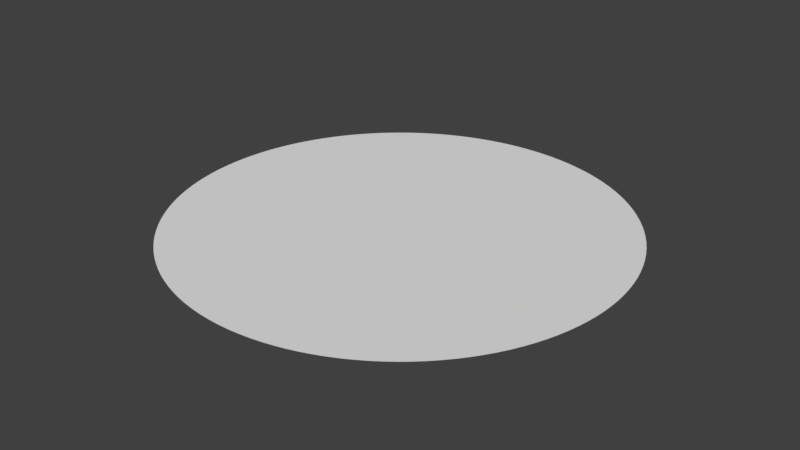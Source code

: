 # Source: ViewRadius.blend  (saved by Blender 2.78.0; exported with 4.5.12 LTS)
import bpy
from mathutils import Matrix  # noqa: F401  (used for matrix-valued properties, if any)

bpy.ops.wm.read_factory_settings(use_empty=True)
scene = bpy.context.scene
scene.name = 'Scene'

# ---- collections
col_collection_1 = bpy.data.collections.new('Collection 1'); scene.collection.children.link(col_collection_1)

# ---- world
world_world = bpy.data.worlds.new('World'); scene.world = world_world
world_world.color = (0.05088, 0.05088, 0.05088)
world_world.use_sun_shadow = False
world_world.sun_shadow_jitter_overblur = 0.0
world_world.cycles.sampling_method = 'MANUAL'

# ---- meshes
me_circle = bpy.data.meshes.new('Circle')
me_circle.from_pydata([(-1.175e-07, 3.049e-07, 0.0), (-0.1797, 0.5923, 0.0), (-0.2918, 0.5459, 0.0), (-0.3927, 0.4785, 0.0), (-0.4785, 0.3927, 0.0), (-0.5459, 0.2918, 0.0), (-0.5923, 0.1797, 0.0), (-0.616, 0.06067, 0.0), (-0.616, -0.06067, 0.0), (-0.5923, -0.1797, 0.0), (-0.5459, -0.2918, 0.0), (-0.4785, -0.3927, 0.0), (-0.3927, -0.4785, 0.0), (-0.2918, -0.5459, 0.0), (-0.1797, -0.5923, 0.0), (-0.06067, -0.616, 0.0), (0.06067, -0.616, 0.0), (0.1797, -0.5923, 0.0), (0.2918, -0.5459, 0.0), (0.3927, -0.4785, 0.0), (0.4785, -0.3927, 0.0), (0.5459, -0.2918, 0.0), (0.5923, -0.1797, 0.0), (0.616, -0.06067, 0.0), (0.616, 0.06067, 0.0), (0.5923, 0.1797, 0.0), (0.5459, 0.2918, 0.0), (0.4785, 0.3927, 0.0), (0.3927, 0.4785, 0.0), (0.2918, 0.5459, 0.0), (0.1797, 0.5923, 0.0), (0.06067, 0.616, 0.0), (-0.06067, 0.616, 0.0), (-0.1451, 0.7297, 0.0), (-0.2847, 0.6874, 0.0), (-0.4133, 0.6186, 0.0), (-0.5261, 0.5261, 0.0), (-0.6186, 0.4133, 0.0), (-0.6874, 0.2847, 0.0), (-0.7297, 0.1451, 0.0), (-0.744, 1.322e-07, 0.0), (-0.7297, -0.1451, 0.0), (-0.6874, -0.2847, 0.0), (-0.6186, -0.4133, 0.0), (-0.5261, -0.5261, 0.0), (-0.4133, -0.6186, 0.0), (-0.2847, -0.6874, 0.0), (-0.1451, -0.7297, 0.0), (2.142e-07, -0.744, 0.0), (0.1451, -0.7297, 0.0), (0.2847, -0.6874, 0.0), (0.4133, -0.6186, 0.0), (0.5261, -0.5261, 0.0), (0.6186, -0.4133, 0.0), (0.6874, -0.2847, 0.0), (0.7297, -0.1451, 0.0), (0.744, 7.953e-07, 0.0), (0.7297, 0.1451, 0.0), (0.6874, 0.2847, 0.0), (0.6186, 0.4133, 0.0), (0.5261, 0.5261, 0.0), (0.4133, 0.6186, 0.0), (0.2847, 0.6874, 0.0), (0.1451, 0.7297, 0.0), (-2.645e-07, 0.744, 0.0), (-0.1458, 0.9832, 0.0), (-0.09743, 0.9892, 0.0), (-0.04877, 0.9928, 0.0), (-0.3349, 0.9359, 0.0), (-0.2885, 0.9512, 0.0), (-0.2415, 0.9642, 0.0), (-0.511, 0.8526, 0.0), (-0.4686, 0.8766, 0.0), (-0.425, 0.8986, 0.0), (-0.6675, 0.7365, 0.0), (-0.6306, 0.7684, 0.0), (-0.5921, 0.7984, 0.0), (-0.7984, 0.5921, 0.0), (-0.7684, 0.6306, 0.0), (-0.7365, 0.6675, 0.0), (-0.8986, 0.425, 0.0), (-0.8766, 0.4686, 0.0), (-0.8526, 0.511, 0.0), (-0.9642, 0.2415, 0.0), (-0.9512, 0.2885, 0.0), (-0.9359, 0.3349, 0.0), (-0.9928, 0.04877, 0.0), (-0.9892, 0.09743, 0.0), (-0.9832, 0.1458, 0.0), (-0.9832, -0.1458, 0.0), (-0.9892, -0.09743, 0.0), (-0.9928, -0.04877, 0.0), (-0.9359, -0.3349, 0.0), (-0.9512, -0.2885, 0.0), (-0.9642, -0.2415, 0.0), (-0.8526, -0.511, 0.0), (-0.8766, -0.4686, 0.0), (-0.8986, -0.425, 0.0), (-0.7365, -0.6675, 0.0), (-0.7684, -0.6306, 0.0), (-0.7984, -0.5921, 0.0), (-0.5921, -0.7984, 0.0), (-0.6306, -0.7684, 0.0), (-0.6675, -0.7365, 0.0), (-0.425, -0.8986, 0.0), (-0.4686, -0.8766, 0.0), (-0.511, -0.8526, 0.0), (-0.2415, -0.9642, 0.0), (-0.2885, -0.9512, 0.0), (-0.3349, -0.9359, 0.0), (-0.04877, -0.9928, 0.0), (-0.09743, -0.9892, 0.0), (-0.1458, -0.9832, 0.0), (0.1458, -0.9832, 0.0), (0.09743, -0.9892, 0.0), (0.04877, -0.9928, 0.0), (0.3349, -0.9359, 0.0), (0.2885, -0.9512, 0.0), (0.2415, -0.9642, 0.0), (0.511, -0.8526, 0.0), (0.4686, -0.8766, 0.0), (0.425, -0.8986, 0.0), (0.6675, -0.7365, 0.0), (0.6306, -0.7684, 0.0), (0.5921, -0.7984, 0.0), (0.7984, -0.5921, 0.0), (0.7684, -0.6306, 0.0), (0.7365, -0.6675, 0.0), (0.8986, -0.425, 0.0), (0.8766, -0.4686, 0.0), (0.8526, -0.511, 0.0), (0.9642, -0.2415, 0.0), (0.9512, -0.2885, 0.0), (0.9359, -0.3349, 0.0), (0.9928, -0.04877, 0.0), (0.9892, -0.09743, 0.0), (0.9832, -0.1458, 0.0), (0.9832, 0.1459, 0.0), (0.9892, 0.09743, 0.0), (0.9928, 0.04877, 0.0), (0.9359, 0.3349, 0.0), (0.9512, 0.2885, 0.0), (0.9642, 0.2415, 0.0), (0.8526, 0.511, 0.0), (0.8766, 0.4686, 0.0), (0.8986, 0.425, 0.0), (0.7365, 0.6675, 0.0), (0.7684, 0.6306, 0.0), (0.7984, 0.5921, 0.0), (0.5921, 0.7984, 0.0), (0.6306, 0.7684, 0.0), (0.6675, 0.7365, 0.0), (0.425, 0.8986, 0.0), (0.4686, 0.8766, 0.0), (0.511, 0.8526, 0.0), (0.2415, 0.9642, 0.0), (0.2885, 0.9512, 0.0), (0.3349, 0.9359, 0.0), (0.04877, 0.9928, 0.0), (0.09743, 0.9892, 0.0), (0.1458, 0.9832, 0.0), (-2.352e-07, 0.994, 0.0), (-0.1939, 0.9749, 0.0), (-0.3804, 0.9183, 0.0), (-0.5522, 0.8265, 0.0), (-0.7029, 0.7029, 0.0), (-0.8265, 0.5522, 0.0), (-0.9183, 0.3804, 0.0), (-0.9749, 0.1939, 0.0), (-0.994, 7.506e-08, 0.0), (-0.9749, -0.1939, 0.0), (-0.9183, -0.3804, 0.0), (-0.8265, -0.5522, 0.0), (-0.7029, -0.7029, 0.0), (-0.5522, -0.8265, 0.0), (-0.3804, -0.9183, 0.0), (-0.1939, -0.9749, 0.0), (3.244e-07, -0.994, 0.0), (0.1939, -0.9749, 0.0), (0.3804, -0.9183, 0.0), (0.5522, -0.8265, 0.0), (0.7029, -0.7029, 0.0), (0.8265, -0.5522, 0.0), (0.9183, -0.3804, 0.0), (0.9749, -0.1939, 0.0), (0.994, 9.599e-07, 0.0), (0.9749, 0.1939, 0.0), (0.9183, 0.3804, 0.0), (0.8265, 0.5522, 0.0), (0.7029, 0.7029, 0.0), (0.5522, 0.8265, 0.0), (0.3804, 0.9183, 0.0), (0.1939, 0.9749, 0.0)], [], [(0, 32, 33, 1), (1, 33, 70, 69), (32, 66, 65, 33), (33, 65, 162, 70), (0, 1, 34, 2), (2, 34, 73, 72), (1, 69, 68, 34), (34, 68, 163, 73), (0, 2, 35, 3), (3, 35, 76, 75), (2, 72, 71, 35), (35, 71, 164, 76), (0, 3, 36, 4), (4, 36, 79, 78), (3, 75, 74, 36), (36, 74, 165, 79), (0, 4, 37, 5), (5, 37, 82, 81), (4, 78, 77, 37), (37, 77, 166, 82), (0, 5, 38, 6), (6, 38, 85, 84), (5, 81, 80, 38), (38, 80, 167, 85), (0, 6, 39, 7), (7, 39, 88, 87), (6, 84, 83, 39), (39, 83, 168, 88), (0, 7, 40, 8), (8, 40, 91, 90), (7, 87, 86, 40), (40, 86, 169, 91), (0, 8, 41, 9), (9, 41, 94, 93), (8, 90, 89, 41), (41, 89, 170, 94), (0, 9, 42, 10), (10, 42, 97, 96), (9, 93, 92, 42), (42, 92, 171, 97), (0, 10, 43, 11), (11, 43, 100, 99), (10, 96, 95, 43), (43, 95, 172, 100), (0, 11, 44, 12), (12, 44, 103, 102), (11, 99, 98, 44), (44, 98, 173, 103), (0, 12, 45, 13), (13, 45, 106, 105), (12, 102, 101, 45), (45, 101, 174, 106), (0, 13, 46, 14), (14, 46, 109, 108), (13, 105, 104, 46), (46, 104, 175, 109), (0, 14, 47, 15), (15, 47, 112, 111), (14, 108, 107, 47), (47, 107, 176, 112), (0, 15, 48, 16), (16, 48, 115, 114), (15, 111, 110, 48), (48, 110, 177, 115), (0, 16, 49, 17), (17, 49, 118, 117), (16, 114, 113, 49), (49, 113, 178, 118), (0, 17, 50, 18), (18, 50, 121, 120), (17, 117, 116, 50), (50, 116, 179, 121), (0, 18, 51, 19), (19, 51, 124, 123), (18, 120, 119, 51), (51, 119, 180, 124), (0, 19, 52, 20), (20, 52, 127, 126), (19, 123, 122, 52), (52, 122, 181, 127), (0, 20, 53, 21), (21, 53, 130, 129), (20, 126, 125, 53), (53, 125, 182, 130), (0, 21, 54, 22), (22, 54, 133, 132), (21, 129, 128, 54), (54, 128, 183, 133), (0, 22, 55, 23), (23, 55, 136, 135), (22, 132, 131, 55), (55, 131, 184, 136), (0, 23, 56, 24), (24, 56, 139, 138), (23, 135, 134, 56), (56, 134, 185, 139), (0, 24, 57, 25), (25, 57, 142, 141), (24, 138, 137, 57), (57, 137, 186, 142), (0, 25, 58, 26), (26, 58, 145, 144), (25, 141, 140, 58), (58, 140, 187, 145), (0, 26, 59, 27), (27, 59, 148, 147), (26, 144, 143, 59), (59, 143, 188, 148), (0, 27, 60, 28), (28, 60, 151, 150), (27, 147, 146, 60), (60, 146, 189, 151), (0, 28, 61, 29), (29, 61, 154, 153), (28, 150, 149, 61), (61, 149, 190, 154), (0, 29, 62, 30), (30, 62, 157, 156), (29, 153, 152, 62), (62, 152, 191, 157), (0, 30, 63, 31), (31, 63, 160, 159), (30, 156, 155, 63), (63, 155, 192, 160), (0, 31, 64, 32), (32, 64, 67, 66), (31, 159, 158, 64), (64, 158, 161, 67)])
_uv = me_circle.uv_layers.new(name='UVMap')
_uv.uv.foreach_set('vector', [0.0, 0.0, 0.0, 0.0, 0.0, 0.0, 0.0, 0.0, 0.0, 0.0, 0.0, 0.0, 0.0, 0.0, 0.0, 0.0, 0.0, 0.0, 0.0, 0.0, 0.0, 0.0, 0.0, 0.0, 0.0, 0.0, 0.0, 0.0, 0.0, 0.0, 0.0, 0.0, 0.0, 0.0, 0.0, 0.0, 0.0, 0.0, 0.0, 0.0, 0.0, 0.0, 0.0, 0.0, 0.0, 0.0, 0.0, 0.0, 0.0, 0.0, 0.0, 0.0, 0.0, 0.0, 0.0, 0.0, 0.0, 0.0, 0.0, 0.0, 0.0, 0.0, 0.0, 0.0, 0.0, 0.0, 0.0, 0.0, 0.0, 0.0, 0.0, 0.0, 0.0, 0.0, 0.0, 0.0, 0.0, 0.0, 0.0, 0.0, 0.0, 0.0, 0.0, 0.0, 0.0, 0.0, 0.0, 0.0, 0.0, 0.0, 0.0, 0.0, 0.0, 0.0, 0.0, 0.0, 0.0, 0.0, 0.0, 0.0, 0.0, 0.0, 0.0, 0.0, 0.0, 0.0, 0.0, 0.0, 0.0, 0.0, 0.0, 0.0, 0.0, 0.0, 0.0, 0.0, 0.0, 0.0, 0.0, 0.0, 0.0, 0.0, 0.0, 0.0, 0.0, 0.0, 0.0, 0.0, 0.0, 0.0, 0.0, 0.0, 0.0, 0.0, 0.0, 0.0, 0.0, 0.0, 0.0, 0.0, 0.0, 0.0, 0.0, 0.0, 0.0, 0.0, 0.0, 0.0, 0.0, 0.0, 0.0, 0.0, 0.0, 0.0, 0.0, 0.0, 0.0, 0.0, 0.0, 0.0, 0.0, 0.0, 0.0, 0.0, 0.0, 0.0, 0.0, 0.0, 0.0, 0.0, 0.0, 0.0, 0.0, 0.0, 0.0, 0.0, 0.0, 0.0, 0.0, 0.0, 0.0, 0.0, 0.0, 0.0, 0.0, 0.0, 0.0, 0.0, 0.0, 0.0, 0.0, 0.0, 0.0, 0.0, 0.0, 0.0, 0.0, 0.0, 0.0, 0.0, 0.0, 0.0, 0.0, 0.0, 0.0, 0.0, 0.0, 0.0, 0.0, 0.0, 0.0, 0.0, 0.0, 0.0, 0.0, 0.0, 0.0, 0.0, 0.0, 0.0, 0.0, 0.0, 0.0, 0.0, 0.0, 0.0, 0.0, 0.0, 0.0, 0.0, 0.0, 0.0, 0.0, 0.0, 0.0, 0.0, 0.0, 0.0, 0.0, 0.0, 0.0, 0.0, 0.0, 0.0, 0.0, 0.0, 0.0, 0.0, 0.0, 0.0, 0.0, 0.0, 0.0, 0.0, 0.0, 0.0, 0.0, 0.0, 0.0, 0.0, 0.0, 0.0, 0.0, 0.0, 0.0, 0.0, 0.0, 0.0, 0.0, 0.0, 0.0, 0.0, 0.0, 0.0, 0.0, 0.0, 0.0, 0.0, 0.0, 0.0, 0.0, 0.0, 0.0, 0.0, 0.0, 0.0, 0.0, 0.0, 0.0, 0.0, 0.0, 0.0, 0.0, 0.0, 0.0, 0.0, 0.0, 0.0, 0.0, 0.0, 0.0, 0.0, 0.0, 0.0, 0.0, 0.0, 0.0, 0.0, 0.0, 0.0, 0.0, 0.0, 0.0, 0.0, 0.0, 0.0, 0.0, 0.0, 0.0, 0.0, 0.0, 0.0, 0.0, 0.0, 0.0, 0.0, 0.0, 0.0, 0.0, 0.0, 0.0, 0.0, 0.0, 0.0, 0.0, 0.0, 0.0, 0.0, 0.0, 0.0, 0.0, 0.0, 0.0, 0.0, 0.0, 0.0, 0.0, 0.0, 0.0, 0.0, 0.0, 0.0, 0.0, 0.0, 0.0, 0.0, 0.0, 0.0, 0.0, 0.0, 0.0, 0.0, 0.0, 0.0, 0.0, 0.0, 0.0, 0.0, 0.0, 0.0, 0.0, 0.0, 0.0, 0.0, 0.0, 0.0, 0.0, 0.0, 0.0, 0.0, 0.0, 0.0, 0.0, 0.0, 0.0, 0.0, 0.0, 0.0, 0.0, 0.0, 0.0, 0.0, 0.0, 0.0, 0.0, 0.0, 0.0, 0.0, 0.0, 0.0, 0.0, 0.0, 0.0, 0.0, 0.0, 0.0, 0.0, 0.0, 0.0, 0.0, 0.0, 0.0, 0.0, 0.0, 0.0, 0.0, 0.0, 0.0, 0.0, 0.0, 0.0, 0.0, 0.0, 0.0, 0.0, 0.0, 0.0, 0.0, 0.0, 0.0, 0.0, 0.0, 0.0, 0.0, 0.0, 0.0, 0.0, 0.0, 0.0, 0.0, 0.0, 0.0, 0.0, 0.0, 0.0, 0.0, 0.0, 0.0, 0.0, 0.0, 0.0, 0.0, 0.0, 0.0, 0.0, 0.0, 0.0, 0.0, 0.0, 0.0, 0.0, 0.0, 0.0, 0.0, 0.0, 0.0, 0.0, 0.0, 0.0, 0.0, 0.0, 0.0, 0.0, 0.0, 0.0, 0.0, 0.0, 0.0, 0.0, 0.0, 0.0, 0.0, 0.0, 0.0, 0.0, 0.0, 0.0, 0.0, 0.0, 0.0, 0.0, 0.0, 0.0, 0.0, 0.0, 0.0, 0.0, 0.0, 0.0, 0.0, 0.0, 0.0, 0.0, 0.0, 0.0, 0.0, 0.0, 0.0, 0.0, 0.0, 0.0, 0.0, 0.0, 0.0, 0.0, 0.0, 0.0, 0.0, 0.0, 0.0, 0.0, 0.0, 0.0, 0.0, 0.0, 0.0, 0.0, 0.0, 0.0, 0.0, 0.0, 0.0, 0.0, 0.0, 0.0, 0.0, 0.0, 0.0, 0.0, 0.0, 0.0, 0.0, 0.0, 0.0, 0.0, 0.0, 0.0, 0.0, 0.0, 0.0, 0.0, 0.0, 0.0, 0.0, 0.0, 0.0, 0.0, 0.0, 0.0, 0.0, 0.0, 0.0, 0.0, 0.0, 0.0, 0.0, 0.0, 0.0, 0.0, 0.0, 0.0, 0.0, 0.0, 0.0, 0.0, 0.0, 0.0, 0.0, 0.0, 0.0, 0.0, 0.0, 0.0, 0.0, 0.0, 0.0, 0.0, 0.0, 0.0, 0.0, 0.0, 0.0, 0.0, 0.0, 0.0, 0.0, 0.0, 0.0, 0.0, 0.0, 0.0, 0.0, 0.0, 0.0, 0.0, 0.0, 0.0, 0.0, 0.0, 0.0, 0.0, 0.0, 0.0, 0.0, 0.0, 0.0, 0.0, 0.0, 0.0, 0.0, 0.0, 0.0, 0.0, 0.0, 0.0, 0.0, 0.0, 0.0, 0.0, 0.0, 0.0, 0.0, 0.0, 0.0, 0.0, 0.0, 0.0, 0.0, 0.0, 0.0, 0.0, 0.0, 0.0, 0.0, 0.0, 0.0, 0.0, 0.0, 0.0, 0.0, 0.0, 0.0, 0.0, 0.0, 0.0, 0.0, 0.0, 0.0, 0.0, 0.0, 0.0, 0.0, 0.0, 0.0, 0.0, 0.0, 0.0, 0.0, 0.0, 0.0, 0.0, 0.0, 0.0, 0.0, 0.0, 0.0, 0.0, 0.0, 0.0, 0.0, 0.0, 0.0, 0.0, 0.0, 0.0, 0.0, 0.0, 0.0, 0.0, 0.0, 0.0, 0.0, 0.0, 0.0, 0.0, 0.0, 0.0, 0.0, 0.0, 0.0, 0.0, 0.0, 0.0, 0.0, 0.0, 0.0, 0.0, 0.0, 0.0, 0.0, 0.0, 0.0, 0.0, 0.0, 0.0, 0.0, 0.0, 0.0, 0.0, 0.0, 0.0, 0.0, 0.0, 0.0, 0.0, 0.0, 0.0, 0.0, 0.0, 0.0, 0.0, 0.0, 0.0, 0.0, 0.0, 0.0, 0.0, 0.0, 0.0, 0.0, 0.0, 0.0, 0.0, 0.0, 0.0, 0.0, 0.0, 0.0, 0.0, 0.0, 0.0, 0.0, 0.0, 0.0, 0.0, 0.0, 0.0, 0.0, 0.0, 0.0, 0.0, 0.0, 0.0, 0.0, 0.0, 0.0, 0.0, 0.0, 0.0, 0.0, 0.0, 0.0, 0.0, 0.0, 0.0, 0.0, 0.0, 0.0, 0.0, 0.0, 0.0, 0.0, 0.0, 0.0, 0.0, 0.0, 0.0, 0.0, 0.0, 0.0, 0.0, 0.0, 0.0, 0.0, 0.0, 0.0, 0.0, 0.0, 0.0, 0.0, 0.0, 0.0, 0.0, 0.0, 0.0, 0.0, 0.0, 0.0, 0.0, 0.0, 0.0, 0.0, 0.0, 0.0, 0.0, 0.0, 0.0, 0.0, 0.0, 0.0, 0.0, 0.0, 0.0, 0.0, 0.0, 0.0, 0.0, 0.0, 0.0, 0.0, 0.0, 0.0, 0.0, 0.0, 0.0, 0.0, 0.0, 0.0, 0.0, 0.0, 0.0, 0.0, 0.0, 0.0, 0.0, 0.0, 0.0, 0.0, 0.0, 0.0, 0.0, 0.0, 0.0, 0.0, 0.0, 0.0, 0.0, 0.0, 0.0, 0.0, 0.0, 0.0, 0.0, 0.0, 0.0, 0.0, 0.0, 0.0, 0.0, 0.0, 0.0, 0.0, 0.0, 0.0, 0.0, 0.0, 0.0, 0.0, 0.0, 0.0, 0.0, 0.0, 0.0, 0.0, 0.0, 0.0, 0.0, 0.0, 0.0, 0.0, 0.0, 0.0, 0.0, 0.0, 0.0, 0.0, 0.0, 0.0, 0.0, 0.0, 0.0, 0.0, 0.0, 0.0, 0.0, 0.0, 0.0, 0.0, 0.0, 0.0, 0.0, 0.0, 0.0, 0.0, 0.0, 0.0, 0.0, 0.0, 0.0, 0.0, 0.0, 0.0, 0.0, 0.0, 0.0, 0.0, 0.0, 0.0, 0.0, 0.0, 0.0, 0.0, 0.0, 0.0, 0.0, 0.0, 0.0, 0.0, 0.0, 0.0, 0.0, 0.0, 0.0, 0.0, 0.0, 0.0, 0.0, 0.0, 0.0, 0.0, 0.0, 0.0, 0.0, 0.0, 0.0, 0.0, 0.0, 0.0, 0.0, 0.0, 0.0, 0.0, 0.0, 0.0, 0.0, 0.0, 0.0, 0.0, 0.0, 0.0, 0.0, 0.0, 0.0, 0.0, 0.0, 0.0, 0.0, 0.0, 0.0, 0.0, 0.0, 0.0, 0.0, 0.0, 0.0, 0.0, 0.0, 0.0, 0.0, 0.0, 0.0, 0.0, 0.0, 0.0, 0.0, 0.0, 0.0, 0.0, 0.0, 0.0, 0.0, 0.0, 0.0, 0.0, 0.0, 0.0, 0.0, 0.0, 0.0, 0.0, 0.0, 0.0, 0.0, 0.0, 0.0, 0.0, 0.0, 0.0, 0.0, 0.0, 0.0, 0.0, 0.0, 0.0])
me_circle.use_remesh_preserve_volume = False
me_circle.use_remesh_preserve_attributes = False
me_circle.use_mirror_vertex_groups = False
me_circle.update()

# ---- objects
ob_circle = bpy.data.objects.new('Circle', me_circle)

# ---- transforms, parenting, visibility, modifiers, constraints
ob_circle.location = (0.0, 0.0, 0.0)
ob_circle.lineart.crease_threshold = 0.0

# ---- collection membership
col_collection_1.objects.link(ob_circle)

# ---- scene / render settings (as saved in the file)
scene.frame_start = 1; scene.frame_end = 250; scene.frame_set(1)
scene.render.engine = 'BLENDER_EEVEE_NEXT'
scene.render.resolution_percentage = 50
scene.render.dither_intensity = 0.0
scene.cycles.use_denoising = False
scene.cycles.samples = 128
scene.cycles.sampling_pattern = 'TABULATED_SOBOL'
scene.cycles.light_sampling_threshold = 0.0
scene.cycles.use_adaptive_sampling = False
scene.cycles.use_light_tree = False
scene.cycles.blur_glossy = 0.0
scene.cycles.sample_clamp_indirect = 0.0
scene.view_settings.view_transform = 'Standard'
bpy.context.view_layer.update()

# ---- added for rendering (the .blend has no active camera and no usable light): camera, sun
cam_auto = bpy.data.cameras.new('AutoCamera')
cam_auto.lens = 50.0
cam_auto.sensor_width = 36.0
cam_auto.clip_end = 1000.0
ob_auto_camera = bpy.data.objects.new('AutoCamera', cam_auto)
scene.collection.objects.link(ob_auto_camera)
ob_auto_camera.location = (2.60122, -3.12146, 2.08097)
ob_auto_camera.rotation_euler = (1.09748, -7.21219e-08, 0.694738)
scene.camera = ob_auto_camera
light_auto_sun = bpy.data.lights.new('AutoSun', 'SUN')
light_auto_sun.energy = 3.0
light_auto_sun.angle = 0.0523599
ob_auto_sun = bpy.data.objects.new('AutoSun', light_auto_sun)
scene.collection.objects.link(ob_auto_sun)
ob_auto_sun.rotation_euler = (0.872665, 0.174533, 0.523599)
bpy.context.view_layer.update()
